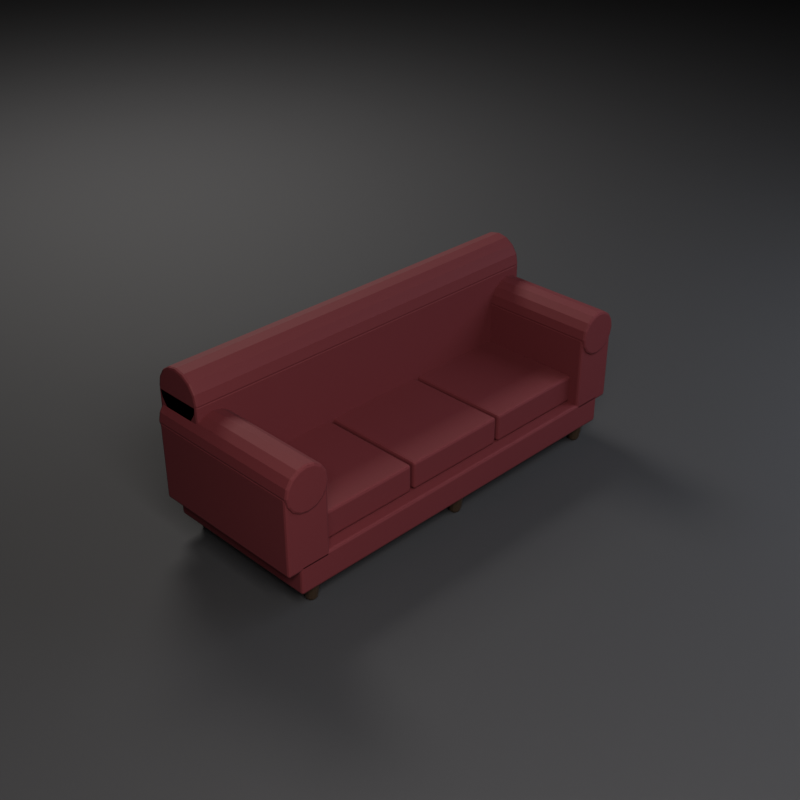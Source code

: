 # Source: SM_Furniture_Sofa_01.blend  (saved by Blender 5.2.45; exported with 4.5.12 LTS)
import bpy
from mathutils import Matrix  # noqa: F401  (used for matrix-valued properties, if any)

bpy.ops.wm.read_factory_settings(use_empty=True)
scene = bpy.context.scene
scene.name = 'Scene'

# ---- materials (node trees are filled in below, after node groups)
mat_m_velvet_burgundy = bpy.data.materials.new('M_Velvet_Burgundy')
mat_m_wood_darkwalnut = bpy.data.materials.new('M_Wood_DarkWalnut')
mat_m_brass_antique = bpy.data.materials.new('M_Brass_Antique')
mat_m_studiofloor = bpy.data.materials.new('M_StudioFloor')

# ---- material node trees
mat_m_velvet_burgundy.use_nodes = True; mat_m_velvet_burgundy.node_tree.nodes.clear()
_N = mat_m_velvet_burgundy.node_tree.nodes; _L = mat_m_velvet_burgundy.node_tree.links
n0 = _N.new('ShaderNodeBsdfPrincipled'); n0.name = 'Principled BSDF'; n0.location = (-200, 100)
n0.inputs[0].default_value = (0.16, 0.025, 0.035, 1.0)
n0.inputs[1].default_value = 0.05
n0.inputs[2].default_value = 0.75
n0.inputs[10].default_value = 0.005
n1 = _N.new('ShaderNodeOutputMaterial'); n1.name = 'Material Output'; n1.location = (200, 100)
_L.new(n0.outputs[0], n1.inputs[0])
n1.is_active_output = True
mat_m_wood_darkwalnut.use_nodes = True; mat_m_wood_darkwalnut.node_tree.nodes.clear()
_N = mat_m_wood_darkwalnut.node_tree.nodes; _L = mat_m_wood_darkwalnut.node_tree.links
n0 = _N.new('ShaderNodeBsdfPrincipled'); n0.name = 'Principled BSDF'; n0.location = (-200, 100)
n0.inputs[0].default_value = (0.055, 0.035, 0.022, 1.0)
n0.inputs[1].default_value = 0.02
n0.inputs[2].default_value = 0.45
n0.inputs[10].default_value = 0.005
n1 = _N.new('ShaderNodeOutputMaterial'); n1.name = 'Material Output'; n1.location = (200, 100)
_L.new(n0.outputs[0], n1.inputs[0])
n1.is_active_output = True
mat_m_brass_antique.use_nodes = True; mat_m_brass_antique.node_tree.nodes.clear()
_N = mat_m_brass_antique.node_tree.nodes; _L = mat_m_brass_antique.node_tree.links
n0 = _N.new('ShaderNodeBsdfPrincipled'); n0.name = 'Principled BSDF'; n0.location = (-200, 100)
n0.inputs[0].default_value = (0.65, 0.48, 0.18, 1.0)
n0.inputs[1].default_value = 0.85
n0.inputs[2].default_value = 0.35
n0.inputs[10].default_value = 0.005
n1 = _N.new('ShaderNodeOutputMaterial'); n1.name = 'Material Output'; n1.location = (200, 100)
_L.new(n0.outputs[0], n1.inputs[0])
n1.is_active_output = True
mat_m_studiofloor.use_nodes = True; mat_m_studiofloor.node_tree.nodes.clear()
_N = mat_m_studiofloor.node_tree.nodes; _L = mat_m_studiofloor.node_tree.links
n0 = _N.new('ShaderNodeBsdfPrincipled'); n0.name = 'Principled BSDF'; n0.location = (-200, 100)
n0.inputs[0].default_value = (0.045, 0.045, 0.05, 1.0)
n0.inputs[2].default_value = 0.8
n0.inputs[10].default_value = 0.005
n1 = _N.new('ShaderNodeOutputMaterial'); n1.name = 'Material Output'; n1.location = (200, 100)
_L.new(n0.outputs[0], n1.inputs[0])
n1.is_active_output = True

# ---- cameras
cam_cam_front = bpy.data.cameras.new('Cam_Front')
cam_cam_front.type = 'ORTHO'
cam_cam_front.ortho_scale = 3.024
cam_cam_side = bpy.data.cameras.new('Cam_Side')
cam_cam_side.type = 'ORTHO'
cam_cam_side.ortho_scale = 1.297
cam_cam_top = bpy.data.cameras.new('Cam_Top')
cam_cam_top.type = 'ORTHO'
cam_cam_top.ortho_scale = 3.024
cam_cam_persp = bpy.data.cameras.new('Cam_Persp')
cam_cam_persp.lens = 55.0

# ---- lights
light_keylight = bpy.data.lights.new('KeyLight', 'AREA')
light_keylight.color = (1.0, 0.96, 0.9)
light_keylight.energy = 436.1
light_keylight.size = 3.36
light_filllight = bpy.data.lights.new('FillLight', 'AREA')
light_filllight.color = (0.85, 0.9, 1.0)
light_filllight.energy = 181.7
light_filllight.size = 4.48
light_rimlight = bpy.data.lights.new('RimLight', 'AREA')
light_rimlight.color = (0.95, 0.92, 0.85)
light_rimlight.energy = 327.1
light_rimlight.size = 2.688

# ---- meshes
me_sofa_arm_body__1 = bpy.data.meshes.new('Sofa_Arm_Body_-1')
me_sofa_arm_body__1.from_pydata([(-1.12, -0.445, 0.2305), (-1.12, -0.445, 0.6505), (-1.12, 0.435, 0.2305), (-1.12, 0.435, 0.6505), (-0.88, -0.445, 0.2305), (-0.88, -0.445, 0.6505), (-0.88, 0.435, 0.2305), (-0.88, 0.435, 0.6505), (-1.05, -0.445, 0.1005), (-1.05, -0.445, 0.2605), (-1.05, 0.435, 0.1005), (-1.05, 0.435, 0.2605), (1.05, -0.445, 0.1005), (1.05, -0.445, 0.2605), (1.05, 0.435, 0.1005), (1.05, 0.435, 0.2605), (-0.95, -0.357, 0.0005), (-0.95, -0.34, 0.1005), (-0.936, -0.3608, 0.0005), (-0.9275, -0.346, 0.1005), (-0.9258, -0.371, 0.0005), (-0.911, -0.3625, 0.1005), (-0.922, -0.385, 0.0005), (-0.905, -0.385, 0.1005), (-0.9258, -0.399, 0.0005), (-0.911, -0.4075, 0.1005), (-0.936, -0.4092, 0.0005), (-0.9275, -0.424, 0.1005), (-0.95, -0.413, 0.0005), (-0.95, -0.43, 0.1005), (-0.964, -0.4092, 0.0005), (-0.9725, -0.424, 0.1005), (-0.9742, -0.399, 0.0005), (-0.989, -0.4075, 0.1005), (-0.978, -0.385, 0.0005), (-0.995, -0.385, 0.1005), (-0.9742, -0.371, 0.0005), (-0.989, -0.3625, 0.1005), (-0.964, -0.3608, 0.0005), (-0.9725, -0.346, 0.1005), (-0.95, -0.36, 0.0), (-0.95, -0.36, 0.025), (-0.9404, -0.3619, 0.0), (-0.9404, -0.3619, 0.025), (-0.9323, -0.3673, 0.0), (-0.9323, -0.3673, 0.025), (-0.9269, -0.3754, 0.0), (-0.9269, -0.3754, 0.025), (-0.925, -0.385, 0.0), (-0.925, -0.385, 0.025), (-0.9269, -0.3946, 0.0), (-0.9269, -0.3946, 0.025), (-0.9323, -0.4027, 0.0), (-0.9323, -0.4027, 0.025), (-0.9404, -0.4081, 0.0), (-0.9404, -0.4081, 0.025), (-0.95, -0.41, 0.0), (-0.95, -0.41, 0.025), (-0.9596, -0.4081, 0.0), (-0.9596, -0.4081, 0.025), (-0.9677, -0.4027, 0.0), (-0.9677, -0.4027, 0.025), (-0.9731, -0.3946, 0.0), (-0.9731, -0.3946, 0.025), (-0.975, -0.385, 0.0), (-0.975, -0.385, 0.025), (-0.9731, -0.3754, 0.0), (-0.9731, -0.3754, 0.025), (-0.9677, -0.3673, 0.0), (-0.9677, -0.3673, 0.025), (-0.9596, -0.3619, 0.0), (-0.9596, -0.3619, 0.025), (0.95, -0.357, 0.0005), (0.95, -0.34, 0.1005), (0.964, -0.3608, 0.0005), (0.9725, -0.346, 0.1005), (0.9742, -0.371, 0.0005), (0.989, -0.3625, 0.1005), (0.978, -0.385, 0.0005), (0.995, -0.385, 0.1005), (0.9742, -0.399, 0.0005), (0.989, -0.4075, 0.1005), (0.964, -0.4092, 0.0005), (0.9725, -0.424, 0.1005), (0.95, -0.413, 0.0005), (0.95, -0.43, 0.1005), (0.936, -0.4092, 0.0005), (0.9275, -0.424, 0.1005), (0.9258, -0.399, 0.0005), (0.911, -0.4075, 0.1005), (0.922, -0.385, 0.0005), (0.905, -0.385, 0.1005), (0.9258, -0.371, 0.0005), (0.911, -0.3625, 0.1005), (0.936, -0.3608, 0.0005), (0.9275, -0.346, 0.1005), (0.95, -0.36, 0.0), (0.95, -0.36, 0.025), (0.9596, -0.3619, 0.0), (0.9596, -0.3619, 0.025), (0.9677, -0.3673, 0.0), (0.9677, -0.3673, 0.025), (0.9731, -0.3754, 0.0), (0.9731, -0.3754, 0.025), (0.975, -0.385, 0.0), (0.975, -0.385, 0.025), (0.9731, -0.3946, 0.0), (0.9731, -0.3946, 0.025), (0.9677, -0.4027, 0.0), (0.9677, -0.4027, 0.025), (0.9596, -0.4081, 0.0), (0.9596, -0.4081, 0.025), (0.95, -0.41, 0.0), (0.95, -0.41, 0.025), (0.9404, -0.4081, 0.0), (0.9404, -0.4081, 0.025), (0.9323, -0.4027, 0.0), (0.9323, -0.4027, 0.025), (0.9269, -0.3946, 0.0), (0.9269, -0.3946, 0.025), (0.925, -0.385, 0.0), (0.925, -0.385, 0.025), (0.9269, -0.3754, 0.0), (0.9269, -0.3754, 0.025), (0.9323, -0.3673, 0.0), (0.9323, -0.3673, 0.025), (0.9404, -0.3619, 0.0), (0.9404, -0.3619, 0.025), (-0.95, 0.403, 0.0005), (-0.95, 0.42, 0.1005), (-0.936, 0.3992, 0.0005), (-0.9275, 0.414, 0.1005), (-0.9258, 0.389, 0.0005), (-0.911, 0.3975, 0.1005), (-0.922, 0.375, 0.0005), (-0.905, 0.375, 0.1005), (-0.9258, 0.361, 0.0005), (-0.911, 0.3525, 0.1005), (-0.936, 0.3508, 0.0005), (-0.9275, 0.336, 0.1005), (-0.95, 0.347, 0.0005), (-0.95, 0.33, 0.1005), (-0.964, 0.3508, 0.0005), (-0.9725, 0.336, 0.1005), (-0.9742, 0.361, 0.0005), (-0.989, 0.3525, 0.1005), (-0.978, 0.375, 0.0005), (-0.995, 0.375, 0.1005), (-0.9742, 0.389, 0.0005), (-0.989, 0.3975, 0.1005), (-0.964, 0.3992, 0.0005), (-0.9725, 0.414, 0.1005), (-0.95, 0.4, 0.0), (-0.95, 0.4, 0.025), (-0.9404, 0.3981, 0.0), (-0.9404, 0.3981, 0.025), (-0.9323, 0.3927, 0.0), (-0.9323, 0.3927, 0.025), (-0.9269, 0.3846, 0.0), (-0.9269, 0.3846, 0.025), (-0.925, 0.375, 0.0), (-0.925, 0.375, 0.025), (-0.9269, 0.3654, 0.0), (-0.9269, 0.3654, 0.025), (-0.9323, 0.3573, 0.0), (-0.9323, 0.3573, 0.025), (-0.9404, 0.3519, 0.0), (-0.9404, 0.3519, 0.025), (-0.95, 0.35, 0.0), (-0.95, 0.35, 0.025), (-0.9596, 0.3519, 0.0), (-0.9596, 0.3519, 0.025), (-0.9677, 0.3573, 0.0), (-0.9677, 0.3573, 0.025), (-0.9731, 0.3654, 0.0), (-0.9731, 0.3654, 0.025), (-0.975, 0.375, 0.0), (-0.975, 0.375, 0.025), (-0.9731, 0.3846, 0.0), (-0.9731, 0.3846, 0.025), (-0.9677, 0.3927, 0.0), (-0.9677, 0.3927, 0.025), (-0.9596, 0.3981, 0.0), (-0.9596, 0.3981, 0.025), (0.95, 0.403, 0.0005), (0.95, 0.42, 0.1005), (0.964, 0.3992, 0.0005), (0.9725, 0.414, 0.1005), (0.9742, 0.389, 0.0005), (0.989, 0.3975, 0.1005), (0.978, 0.375, 0.0005), (0.995, 0.375, 0.1005), (0.9742, 0.361, 0.0005), (0.989, 0.3525, 0.1005), (0.964, 0.3508, 0.0005), (0.9725, 0.336, 0.1005), (0.95, 0.347, 0.0005), (0.95, 0.33, 0.1005), (0.936, 0.3508, 0.0005), (0.9275, 0.336, 0.1005), (0.9258, 0.361, 0.0005), (0.911, 0.3525, 0.1005), (0.922, 0.375, 0.0005), (0.905, 0.375, 0.1005), (0.9258, 0.389, 0.0005), (0.911, 0.3975, 0.1005), (0.936, 0.3992, 0.0005), (0.9275, 0.414, 0.1005), (0.95, 0.4, 0.0), (0.95, 0.4, 0.025), (0.9596, 0.3981, 0.0), (0.9596, 0.3981, 0.025), (0.9677, 0.3927, 0.0), (0.9677, 0.3927, 0.025), (0.9731, 0.3846, 0.0), (0.9731, 0.3846, 0.025), (0.975, 0.375, 0.0), (0.975, 0.375, 0.025), (0.9731, 0.3654, 0.0), (0.9731, 0.3654, 0.025), (0.9677, 0.3573, 0.0), (0.9677, 0.3573, 0.025), (0.9596, 0.3519, 0.0), (0.9596, 0.3519, 0.025), (0.95, 0.35, 0.0), (0.95, 0.35, 0.025), (0.9404, 0.3519, 0.0), (0.9404, 0.3519, 0.025), (0.9323, 0.3573, 0.0), (0.9323, 0.3573, 0.025), (0.9269, 0.3654, 0.0), (0.9269, 0.3654, 0.025), (0.925, 0.375, 0.0), (0.925, 0.375, 0.025), (0.9269, 0.3846, 0.0), (0.9269, 0.3846, 0.025), (0.9323, 0.3927, 0.0), (0.9323, 0.3927, 0.025), (0.9404, 0.3981, 0.0), (0.9404, 0.3981, 0.025), (0.0, -0.357, 0.0005), (0.0, -0.34, 0.1005), (0.014, -0.3608, 0.0005), (0.0225, -0.346, 0.1005), (0.02425, -0.371, 0.0005), (0.03897, -0.3625, 0.1005), (0.028, -0.385, 0.0005), (0.045, -0.385, 0.1005), (0.02425, -0.399, 0.0005), (0.03897, -0.4075, 0.1005), (0.014, -0.4092, 0.0005), (0.0225, -0.424, 0.1005), (0.0, -0.413, 0.0005), (0.0, -0.43, 0.1005), (-0.014, -0.4092, 0.0005), (-0.0225, -0.424, 0.1005), (-0.02425, -0.399, 0.0005), (-0.03897, -0.4075, 0.1005), (-0.028, -0.385, 0.0005), (-0.045, -0.385, 0.1005), (-0.02425, -0.371, 0.0005), (-0.03897, -0.3625, 0.1005), (-0.014, -0.3608, 0.0005), (-0.0225, -0.346, 0.1005), (0.0, -0.36, 0.0), (0.0, -0.36, 0.025), (0.009567, -0.3619, 0.0), (0.009567, -0.3619, 0.025), (0.01768, -0.3673, 0.0), (0.01768, -0.3673, 0.025), (0.0231, -0.3754, 0.0), (0.0231, -0.3754, 0.025), (0.025, -0.385, 0.0), (0.025, -0.385, 0.025), (0.0231, -0.3946, 0.0), (0.0231, -0.3946, 0.025), (0.01768, -0.4027, 0.0), (0.01768, -0.4027, 0.025), (0.009567, -0.4081, 0.0), (0.009567, -0.4081, 0.025), (0.0, -0.41, 0.0), (0.0, -0.41, 0.025), (-0.009567, -0.4081, 0.0), (-0.009567, -0.4081, 0.025), (-0.01768, -0.4027, 0.0), (-0.01768, -0.4027, 0.025), (-0.0231, -0.3946, 0.0), (-0.0231, -0.3946, 0.025), (-0.025, -0.385, 0.0), (-0.025, -0.385, 0.025), (-0.0231, -0.3754, 0.0), (-0.0231, -0.3754, 0.025), (-0.01768, -0.3673, 0.0), (-0.01768, -0.3673, 0.025), (-0.009567, -0.3619, 0.0), (-0.009567, -0.3619, 0.025), (0.0, 0.403, 0.0005), (0.0, 0.42, 0.1005), (0.014, 0.3992, 0.0005), (0.0225, 0.414, 0.1005), (0.02425, 0.389, 0.0005), (0.03897, 0.3975, 0.1005), (0.028, 0.375, 0.0005), (0.045, 0.375, 0.1005), (0.02425, 0.361, 0.0005), (0.03897, 0.3525, 0.1005), (0.014, 0.3508, 0.0005), (0.0225, 0.336, 0.1005), (0.0, 0.347, 0.0005), (0.0, 0.33, 0.1005), (-0.014, 0.3508, 0.0005), (-0.0225, 0.336, 0.1005), (-0.02425, 0.361, 0.0005), (-0.03897, 0.3525, 0.1005), (-0.028, 0.375, 0.0005), (-0.045, 0.375, 0.1005), (-0.02425, 0.389, 0.0005), (-0.03897, 0.3975, 0.1005), (-0.014, 0.3992, 0.0005), (-0.0225, 0.414, 0.1005), (0.0, 0.4, 0.0), (0.0, 0.4, 0.025), (0.009567, 0.3981, 0.0), (0.009567, 0.3981, 0.025), (0.01768, 0.3927, 0.0), (0.01768, 0.3927, 0.025), (0.0231, 0.3846, 0.0), (0.0231, 0.3846, 0.025), (0.025, 0.375, 0.0), (0.025, 0.375, 0.025), (0.0231, 0.3654, 0.0), (0.0231, 0.3654, 0.025), (0.01768, 0.3573, 0.0), (0.01768, 0.3573, 0.025), (0.009567, 0.3519, 0.0), (0.009567, 0.3519, 0.025), (0.0, 0.35, 0.0), (0.0, 0.35, 0.025), (-0.009567, 0.3519, 0.0), (-0.009567, 0.3519, 0.025), (-0.01768, 0.3573, 0.0), (-0.01768, 0.3573, 0.025), (-0.0231, 0.3654, 0.0), (-0.0231, 0.3654, 0.025), (-0.025, 0.375, 0.0), (-0.025, 0.375, 0.025), (-0.0231, 0.3846, 0.0), (-0.0231, 0.3846, 0.025), (-0.01768, 0.3927, 0.0), (-0.01768, 0.3927, 0.025), (-0.009567, 0.3981, 0.0), (-0.009567, 0.3981, 0.025), (-1.09, 0.175, 0.2605), (-1.09, 0.175, 0.8205), (-1.09, 0.455, 0.2605), (-1.09, 0.455, 0.8205), (1.09, 0.175, 0.2605), (1.09, 0.175, 0.8205), (1.09, 0.455, 0.2605), (1.09, 0.455, 0.8205), (-1.09, 0.455, 0.8205), (1.09, 0.455, 0.8205), (-1.09, 0.4443, 0.7669), (1.09, 0.4443, 0.7669), (-1.09, 0.414, 0.7215), (1.09, 0.414, 0.7215), (-1.09, 0.3686, 0.6912), (1.09, 0.3686, 0.6912), (-1.09, 0.315, 0.6805), (1.09, 0.315, 0.6805), (-1.09, 0.2614, 0.6912), (1.09, 0.2614, 0.6912), (-1.09, 0.216, 0.7215), (1.09, 0.216, 0.7215), (-1.09, 0.1857, 0.7669), (1.09, 0.1857, 0.7669), (-1.09, 0.175, 0.8205), (1.09, 0.175, 0.8205), (-1.09, 0.1857, 0.8741), (1.09, 0.1857, 0.8741), (-1.09, 0.216, 0.9195), (1.09, 0.216, 0.9195), (-1.09, 0.2614, 0.9498), (1.09, 0.2614, 0.9498), (-1.09, 0.315, 0.9605), (1.09, 0.315, 0.9605), (-1.09, 0.3686, 0.9498), (1.09, 0.3686, 0.9498), (-1.09, 0.414, 0.9195), (1.09, 0.414, 0.9195), (-1.09, 0.4443, 0.8741), (1.09, 0.4443, 0.8741), (-1.0, 0.445, 0.7705), (-1.0, -0.455, 0.7705), (-0.9541, 0.445, 0.7614), (-0.9541, -0.455, 0.7614), (-0.9151, 0.445, 0.7354), (-0.9151, -0.455, 0.7354), (-0.8891, 0.445, 0.6964), (-0.8891, -0.455, 0.6964), (-0.88, 0.445, 0.6505), (-0.88, -0.455, 0.6505), (-0.8891, 0.445, 0.6046), (-0.8891, -0.455, 0.6046), (-0.9151, 0.445, 0.5656), (-0.9151, -0.455, 0.5656), (-0.9541, 0.445, 0.5396), (-0.9541, -0.455, 0.5396), (-1.0, 0.445, 0.5305), (-1.0, -0.455, 0.5305), (-1.046, 0.445, 0.5396), (-1.046, -0.455, 0.5396), (-1.085, 0.445, 0.5656), (-1.085, -0.455, 0.5656), (-1.111, 0.445, 0.6046), (-1.111, -0.455, 0.6046), (-1.12, 0.445, 0.6505), (-1.12, -0.455, 0.6505), (-1.111, 0.445, 0.6964), (-1.111, -0.455, 0.6964), (-1.085, 0.445, 0.7354), (-1.085, -0.455, 0.7354), (-1.046, 0.445, 0.7614), (-1.046, -0.455, 0.7614), (0.88, -0.445, 0.2305), (0.88, -0.445, 0.6505), (0.88, 0.435, 0.2305), (0.88, 0.435, 0.6505), (1.12, -0.445, 0.2305), (1.12, -0.445, 0.6505), (1.12, 0.435, 0.2305), (1.12, 0.435, 0.6505), (1.0, 0.445, 0.7705), (1.0, -0.455, 0.7705), (1.046, 0.445, 0.7614), (1.046, -0.455, 0.7614), (1.085, 0.445, 0.7354), (1.085, -0.455, 0.7354), (1.111, 0.445, 0.6964), (1.111, -0.455, 0.6964), (1.12, 0.445, 0.6505), (1.12, -0.455, 0.6505), (1.111, 0.445, 0.6046), (1.111, -0.455, 0.6046), (1.085, 0.445, 0.5656), (1.085, -0.455, 0.5656), (1.046, 0.445, 0.5396), (1.046, -0.455, 0.5396), (1.0, 0.445, 0.5305), (1.0, -0.455, 0.5305), (0.9541, 0.445, 0.5396), (0.9541, -0.455, 0.5396), (0.9151, 0.445, 0.5656), (0.9151, -0.455, 0.5656), (0.8891, 0.445, 0.6046), (0.8891, -0.455, 0.6046), (0.88, 0.445, 0.6505), (0.88, -0.455, 0.6505), (0.8891, 0.445, 0.6964), (0.8891, -0.455, 0.6964), (0.9151, 0.445, 0.7354), (0.9151, -0.455, 0.7354), (0.9541, 0.445, 0.7614), (0.9541, -0.455, 0.7614), (-0.89, -0.385, 0.2655), (-0.89, -0.385, 0.4155), (-0.89, 0.255, 0.2655), (-0.89, 0.255, 0.4155), (-0.31, -0.385, 0.2655), (-0.31, -0.385, 0.4155), (-0.31, 0.255, 0.2655), (-0.31, 0.255, 0.4155), (-0.29, -0.385, 0.2655), (-0.29, -0.385, 0.4155), (-0.29, 0.255, 0.2655), (-0.29, 0.255, 0.4155), (0.29, -0.385, 0.2655), (0.29, -0.385, 0.4155), (0.29, 0.255, 0.2655), (0.29, 0.255, 0.4155), (0.31, -0.385, 0.2655), (0.31, -0.385, 0.4155), (0.31, 0.255, 0.2655), (0.31, 0.255, 0.4155), (0.89, -0.385, 0.2655), (0.89, -0.385, 0.4155), (0.89, 0.255, 0.2655), (0.89, 0.255, 0.4155)], [], [(0, 1, 3, 2), (2, 3, 7, 6), (6, 7, 5, 4), (4, 5, 1, 0), (2, 6, 4, 0), (7, 3, 1, 5), (8, 9, 11, 10), (10, 11, 15, 14), (14, 15, 13, 12), (12, 13, 9, 8), (10, 14, 12, 8), (15, 11, 9, 13), (16, 17, 19, 18), (18, 19, 21, 20), (20, 21, 23, 22), (22, 23, 25, 24), (24, 25, 27, 26), (26, 27, 29, 28), (28, 29, 31, 30), (30, 31, 33, 32), (32, 33, 35, 34), (34, 35, 37, 36), (19, 17, 39, 37, 35, 33, 31, 29, 27, 25, 23, 21), (36, 37, 39, 38), (38, 39, 17, 16), (16, 18, 20, 22, 24, 26, 28, 30, 32, 34, 36, 38), (40, 41, 43, 42), (42, 43, 45, 44), (44, 45, 47, 46), (46, 47, 49, 48), (48, 49, 51, 50), (50, 51, 53, 52), (52, 53, 55, 54), (54, 55, 57, 56), (56, 57, 59, 58), (58, 59, 61, 60), (60, 61, 63, 62), (62, 63, 65, 64), (64, 65, 67, 66), (66, 67, 69, 68), (43, 41, 71, 69, 67, 65, 63, 61, 59, 57, 55, 53, 51, 49, 47, 45), (68, 69, 71, 70), (70, 71, 41, 40), (40, 42, 44, 46, 48, 50, 52, 54, 56, 58, 60, 62, 64, 66, 68, 70), (72, 73, 75, 74), (74, 75, 77, 76), (76, 77, 79, 78), (78, 79, 81, 80), (80, 81, 83, 82), (82, 83, 85, 84), (84, 85, 87, 86), (86, 87, 89, 88), (88, 89, 91, 90), (90, 91, 93, 92), (75, 73, 95, 93, 91, 89, 87, 85, 83, 81, 79, 77), (92, 93, 95, 94), (94, 95, 73, 72), (72, 74, 76, 78, 80, 82, 84, 86, 88, 90, 92, 94), (96, 97, 99, 98), (98, 99, 101, 100), (100, 101, 103, 102), (102, 103, 105, 104), (104, 105, 107, 106), (106, 107, 109, 108), (108, 109, 111, 110), (110, 111, 113, 112), (112, 113, 115, 114), (114, 115, 117, 116), (116, 117, 119, 118), (118, 119, 121, 120), (120, 121, 123, 122), (122, 123, 125, 124), (99, 97, 127, 125, 123, 121, 119, 117, 115, 113, 111, 109, 107, 105, 103, 101), (124, 125, 127, 126), (126, 127, 97, 96), (96, 98, 100, 102, 104, 106, 108, 110, 112, 114, 116, 118, 120, 122, 124, 126), (128, 129, 131, 130), (130, 131, 133, 132), (132, 133, 135, 134), (134, 135, 137, 136), (136, 137, 139, 138), (138, 139, 141, 140), (140, 141, 143, 142), (142, 143, 145, 144), (144, 145, 147, 146), (146, 147, 149, 148), (131, 129, 151, 149, 147, 145, 143, 141, 139, 137, 135, 133), (148, 149, 151, 150), (150, 151, 129, 128), (128, 130, 132, 134, 136, 138, 140, 142, 144, 146, 148, 150), (152, 153, 155, 154), (154, 155, 157, 156), (156, 157, 159, 158), (158, 159, 161, 160), (160, 161, 163, 162), (162, 163, 165, 164), (164, 165, 167, 166), (166, 167, 169, 168), (168, 169, 171, 170), (170, 171, 173, 172), (172, 173, 175, 174), (174, 175, 177, 176), (176, 177, 179, 178), (178, 179, 181, 180), (155, 153, 183, 181, 179, 177, 175, 173, 171, 169, 167, 165, 163, 161, 159, 157), (180, 181, 183, 182), (182, 183, 153, 152), (152, 154, 156, 158, 160, 162, 164, 166, 168, 170, 172, 174, 176, 178, 180, 182), (184, 185, 187, 186), (186, 187, 189, 188), (188, 189, 191, 190), (190, 191, 193, 192), (192, 193, 195, 194), (194, 195, 197, 196), (196, 197, 199, 198), (198, 199, 201, 200), (200, 201, 203, 202), (202, 203, 205, 204), (187, 185, 207, 205, 203, 201, 199, 197, 195, 193, 191, 189), (204, 205, 207, 206), (206, 207, 185, 184), (184, 186, 188, 190, 192, 194, 196, 198, 200, 202, 204, 206), (208, 209, 211, 210), (210, 211, 213, 212), (212, 213, 215, 214), (214, 215, 217, 216), (216, 217, 219, 218), (218, 219, 221, 220), (220, 221, 223, 222), (222, 223, 225, 224), (224, 225, 227, 226), (226, 227, 229, 228), (228, 229, 231, 230), (230, 231, 233, 232), (232, 233, 235, 234), (234, 235, 237, 236), (211, 209, 239, 237, 235, 233, 231, 229, 227, 225, 223, 221, 219, 217, 215, 213), (236, 237, 239, 238), (238, 239, 209, 208), (208, 210, 212, 214, 216, 218, 220, 222, 224, 226, 228, 230, 232, 234, 236, 238), (240, 241, 243, 242), (242, 243, 245, 244), (244, 245, 247, 246), (246, 247, 249, 248), (248, 249, 251, 250), (250, 251, 253, 252), (252, 253, 255, 254), (254, 255, 257, 256), (256, 257, 259, 258), (258, 259, 261, 260), (243, 241, 263, 261, 259, 257, 255, 253, 251, 249, 247, 245), (260, 261, 263, 262), (262, 263, 241, 240), (240, 242, 244, 246, 248, 250, 252, 254, 256, 258, 260, 262), (264, 265, 267, 266), (266, 267, 269, 268), (268, 269, 271, 270), (270, 271, 273, 272), (272, 273, 275, 274), (274, 275, 277, 276), (276, 277, 279, 278), (278, 279, 281, 280), (280, 281, 283, 282), (282, 283, 285, 284), (284, 285, 287, 286), (286, 287, 289, 288), (288, 289, 291, 290), (290, 291, 293, 292), (267, 265, 295, 293, 291, 289, 287, 285, 283, 281, 279, 277, 275, 273, 271, 269), (292, 293, 295, 294), (294, 295, 265, 264), (264, 266, 268, 270, 272, 274, 276, 278, 280, 282, 284, 286, 288, 290, 292, 294), (296, 297, 299, 298), (298, 299, 301, 300), (300, 301, 303, 302), (302, 303, 305, 304), (304, 305, 307, 306), (306, 307, 309, 308), (308, 309, 311, 310), (310, 311, 313, 312), (312, 313, 315, 314), (314, 315, 317, 316), (299, 297, 319, 317, 315, 313, 311, 309, 307, 305, 303, 301), (316, 317, 319, 318), (318, 319, 297, 296), (296, 298, 300, 302, 304, 306, 308, 310, 312, 314, 316, 318), (320, 321, 323, 322), (322, 323, 325, 324), (324, 325, 327, 326), (326, 327, 329, 328), (328, 329, 331, 330), (330, 331, 333, 332), (332, 333, 335, 334), (334, 335, 337, 336), (336, 337, 339, 338), (338, 339, 341, 340), (340, 341, 343, 342), (342, 343, 345, 344), (344, 345, 347, 346), (346, 347, 349, 348), (323, 321, 351, 349, 347, 345, 343, 341, 339, 337, 335, 333, 331, 329, 327, 325), (348, 349, 351, 350), (350, 351, 321, 320), (320, 322, 324, 326, 328, 330, 332, 334, 336, 338, 340, 342, 344, 346, 348, 350), (352, 353, 355, 354), (354, 355, 359, 358), (358, 359, 357, 356), (356, 357, 353, 352), (354, 358, 356, 352), (359, 355, 353, 357), (360, 361, 363, 362), (362, 363, 365, 364), (364, 365, 367, 366), (366, 367, 369, 368), (368, 369, 371, 370), (370, 371, 373, 372), (372, 373, 375, 374), (374, 375, 377, 376), (376, 377, 379, 378), (378, 379, 381, 380), (380, 381, 383, 382), (382, 383, 385, 384), (384, 385, 387, 386), (386, 387, 389, 388), (363, 361, 391, 389, 387, 385, 383, 381, 379, 377, 375, 373, 371, 369, 367, 365), (388, 389, 391, 390), (390, 391, 361, 360), (360, 362, 364, 366, 368, 370, 372, 374, 376, 378, 380, 382, 384, 386, 388, 390), (392, 393, 395, 394), (394, 395, 397, 396), (396, 397, 399, 398), (398, 399, 401, 400), (400, 401, 403, 402), (402, 403, 405, 404), (404, 405, 407, 406), (406, 407, 409, 408), (408, 409, 411, 410), (410, 411, 413, 412), (412, 413, 415, 414), (414, 415, 417, 416), (416, 417, 419, 418), (418, 419, 421, 420), (395, 393, 423, 421, 419, 417, 415, 413, 411, 409, 407, 405, 403, 401, 399, 397), (420, 421, 423, 422), (422, 423, 393, 392), (392, 394, 396, 398, 400, 402, 404, 406, 408, 410, 412, 414, 416, 418, 420, 422), (424, 425, 427, 426), (426, 427, 431, 430), (430, 431, 429, 428), (428, 429, 425, 424), (426, 430, 428, 424), (431, 427, 425, 429), (432, 433, 435, 434), (434, 435, 437, 436), (436, 437, 439, 438), (438, 439, 441, 440), (440, 441, 443, 442), (442, 443, 445, 444), (444, 445, 447, 446), (446, 447, 449, 448), (448, 449, 451, 450), (450, 451, 453, 452), (452, 453, 455, 454), (454, 455, 457, 456), (456, 457, 459, 458), (458, 459, 461, 460), (435, 433, 463, 461, 459, 457, 455, 453, 451, 449, 447, 445, 443, 441, 439, 437), (460, 461, 463, 462), (462, 463, 433, 432), (432, 434, 436, 438, 440, 442, 444, 446, 448, 450, 452, 454, 456, 458, 460, 462), (464, 465, 467, 466), (466, 467, 471, 470), (470, 471, 469, 468), (468, 469, 465, 464), (466, 470, 468, 464), (471, 467, 465, 469), (472, 473, 475, 474), (474, 475, 479, 478), (478, 479, 477, 476), (476, 477, 473, 472), (474, 478, 476, 472), (479, 475, 473, 477), (480, 481, 483, 482), (482, 483, 487, 486), (486, 487, 485, 484), (484, 485, 481, 480), (482, 486, 484, 480), (487, 483, 481, 485)])
me_sofa_arm_body__1.polygons.foreach_set('material_index', [0, 0, 0, 0, 0, 0, 0, 0, 0, 0, 0, 0, 1, 1, 1, 1, 1, 1, 1, 1, 1, 1, 1, 1, 1, 1, 2, 2, 2, 2, 2, 2, 2, 2, 2, 2, 2, 2, 2, 2, 2, 2, 2, 2, 1, 1, 1, 1, 1, 1, 1, 1, 1, 1, 1, 1, 1, 1, 2, 2, 2, 2, 2, 2, 2, 2, 2, 2, 2, 2, 2, 2, 2, 2, 2, 2, 1, 1, 1, 1, 1, 1, 1, 1, 1, 1, 1, 1, 1, 1, 2, 2, 2, 2, 2, 2, 2, 2, 2, 2, 2, 2, 2, 2, 2, 2, 2, 2, 1, 1, 1, 1, 1, 1, 1, 1, 1, 1, 1, 1, 1, 1, 2, 2, 2, 2, 2, 2, 2, 2, 2, 2, 2, 2, 2, 2, 2, 2, 2, 2, 1, 1, 1, 1, 1, 1, 1, 1, 1, 1, 1, 1, 1, 1, 2, 2, 2, 2, 2, 2, 2, 2, 2, 2, 2, 2, 2, 2, 2, 2, 2, 2, 1, 1, 1, 1, 1, 1, 1, 1, 1, 1, 1, 1, 1, 1, 2, 2, 2, 2, 2, 2, 2, 2, 2, 2, 2, 2, 2, 2, 2, 2, 2, 2, 0, 0, 0, 0, 0, 0, 0, 0, 0, 0, 0, 0, 0, 0, 0, 0, 0, 0, 0, 0, 0, 0, 0, 0, 0, 0, 0, 0, 0, 0, 0, 0, 0, 0, 0, 0, 0, 0, 0, 0, 0, 0, 0, 0, 0, 0, 0, 0, 0, 0, 0, 0, 0, 0, 0, 0, 0, 0, 0, 0, 0, 0, 0, 0, 0, 0, 0, 0, 0, 0, 0, 0, 0, 0, 0, 0, 0, 0, 0, 0, 0, 0, 0, 0])
me_sofa_arm_body__1.materials.append(mat_m_velvet_burgundy)
me_sofa_arm_body__1.materials.append(mat_m_wood_darkwalnut)
me_sofa_arm_body__1.materials.append(mat_m_brass_antique)
me_sofa_arm_body__1.update()
me_studioground = bpy.data.meshes.new('StudioGround')
me_studioground.from_pydata([(-13.44, -13.44, 0.0), (0.0, -13.44, 0.0), (13.44, -13.44, 0.0), (-13.44, 0.0, 0.0), (0.0, 0.0, 0.0), (13.44, 0.0, 0.0), (-13.44, 13.44, 0.0), (0.0, 13.44, 0.0), (13.44, 13.44, 0.0)], [], [(0, 1, 4, 3), (1, 2, 5, 4), (3, 4, 7, 6), (4, 5, 8, 7)])
me_studioground.materials.append(mat_m_studiofloor)
me_studioground.update()

# ---- objects
ob_sm_furniture_sofa_01 = bpy.data.objects.new('SM_Furniture_Sofa_01', me_sofa_arm_body__1)
ob_keylight = bpy.data.objects.new('KeyLight', light_keylight)
ob_filllight = bpy.data.objects.new('FillLight', light_filllight)
ob_rimlight = bpy.data.objects.new('RimLight', light_rimlight)
ob_studioground = bpy.data.objects.new('StudioGround', me_studioground)
ob_cam_front = bpy.data.objects.new('Cam_Front', cam_cam_front)
ob_cam_side = bpy.data.objects.new('Cam_Side', cam_cam_side)
ob_cam_top = bpy.data.objects.new('Cam_Top', cam_cam_top)
ob_cam_persp = bpy.data.objects.new('Cam_Persp', cam_cam_persp)

# ---- transforms, parenting, visibility, modifiers, constraints
ob_sm_furniture_sofa_01.location = (0.0, 0.0, 0.0)
_m = ob_sm_furniture_sofa_01.modifiers.new('Bevel', 'BEVEL')
_m.width = 0.05
_m.width_pct = 0.05
_m.segments = 2
ob_keylight.location = (-3.36, -4.48, 4.512)
ob_filllight.location = (4.032, -3.584, 3.168)
ob_rimlight.location = (1.792, 4.928, 4.96)
ob_studioground.location = (0.0, 0.0, 0.0)
ob_cam_front.location = (0.0, -6.72, 0.4803)
ob_cam_front.rotation_euler = (1.571, 0.0, 0.0)
ob_cam_side.location = (6.72, 0.0, 0.4803)
ob_cam_side.rotation_euler = (1.571, 0.0, 1.571)
ob_cam_top.location = (0.0, 0.0, 7.2)
ob_cam_top.rotation_euler = (0.0, 0.0, -1.571)
ob_cam_persp.location = (-3.709, -3.709, 3.571)
ob_cam_persp.rotation_euler = (1.038, 1.638e-08, -0.7854)

# ---- collection membership
scene.collection.objects.link(ob_sm_furniture_sofa_01)
scene.collection.objects.link(ob_keylight)
scene.collection.objects.link(ob_filllight)
scene.collection.objects.link(ob_rimlight)
scene.collection.objects.link(ob_studioground)
scene.collection.objects.link(ob_cam_front)
scene.collection.objects.link(ob_cam_side)
scene.collection.objects.link(ob_cam_top)
scene.collection.objects.link(ob_cam_persp)

# ---- scene / render settings (as saved in the file)
scene.camera = ob_cam_persp
scene.frame_start = 1; scene.frame_end = 250; scene.frame_set(1)
scene.render.engine = 'BLENDER_EEVEE_NEXT'
scene.render.resolution_x = 1000
scene.render.resolution_y = 1000
scene.render.bake_bias = 0.0
scene.render.bake_samples = 0
scene.render.compositor_device = 'GPU'
scene.eevee.use_volume_custom_range = False
scene.eevee.fast_gi_thickness_near = 0.1
scene.eevee.fast_gi_thickness_far = 0.0
scene.eevee.ray_tracing_options.screen_trace_thickness = 0.1
bpy.context.view_layer.update()
